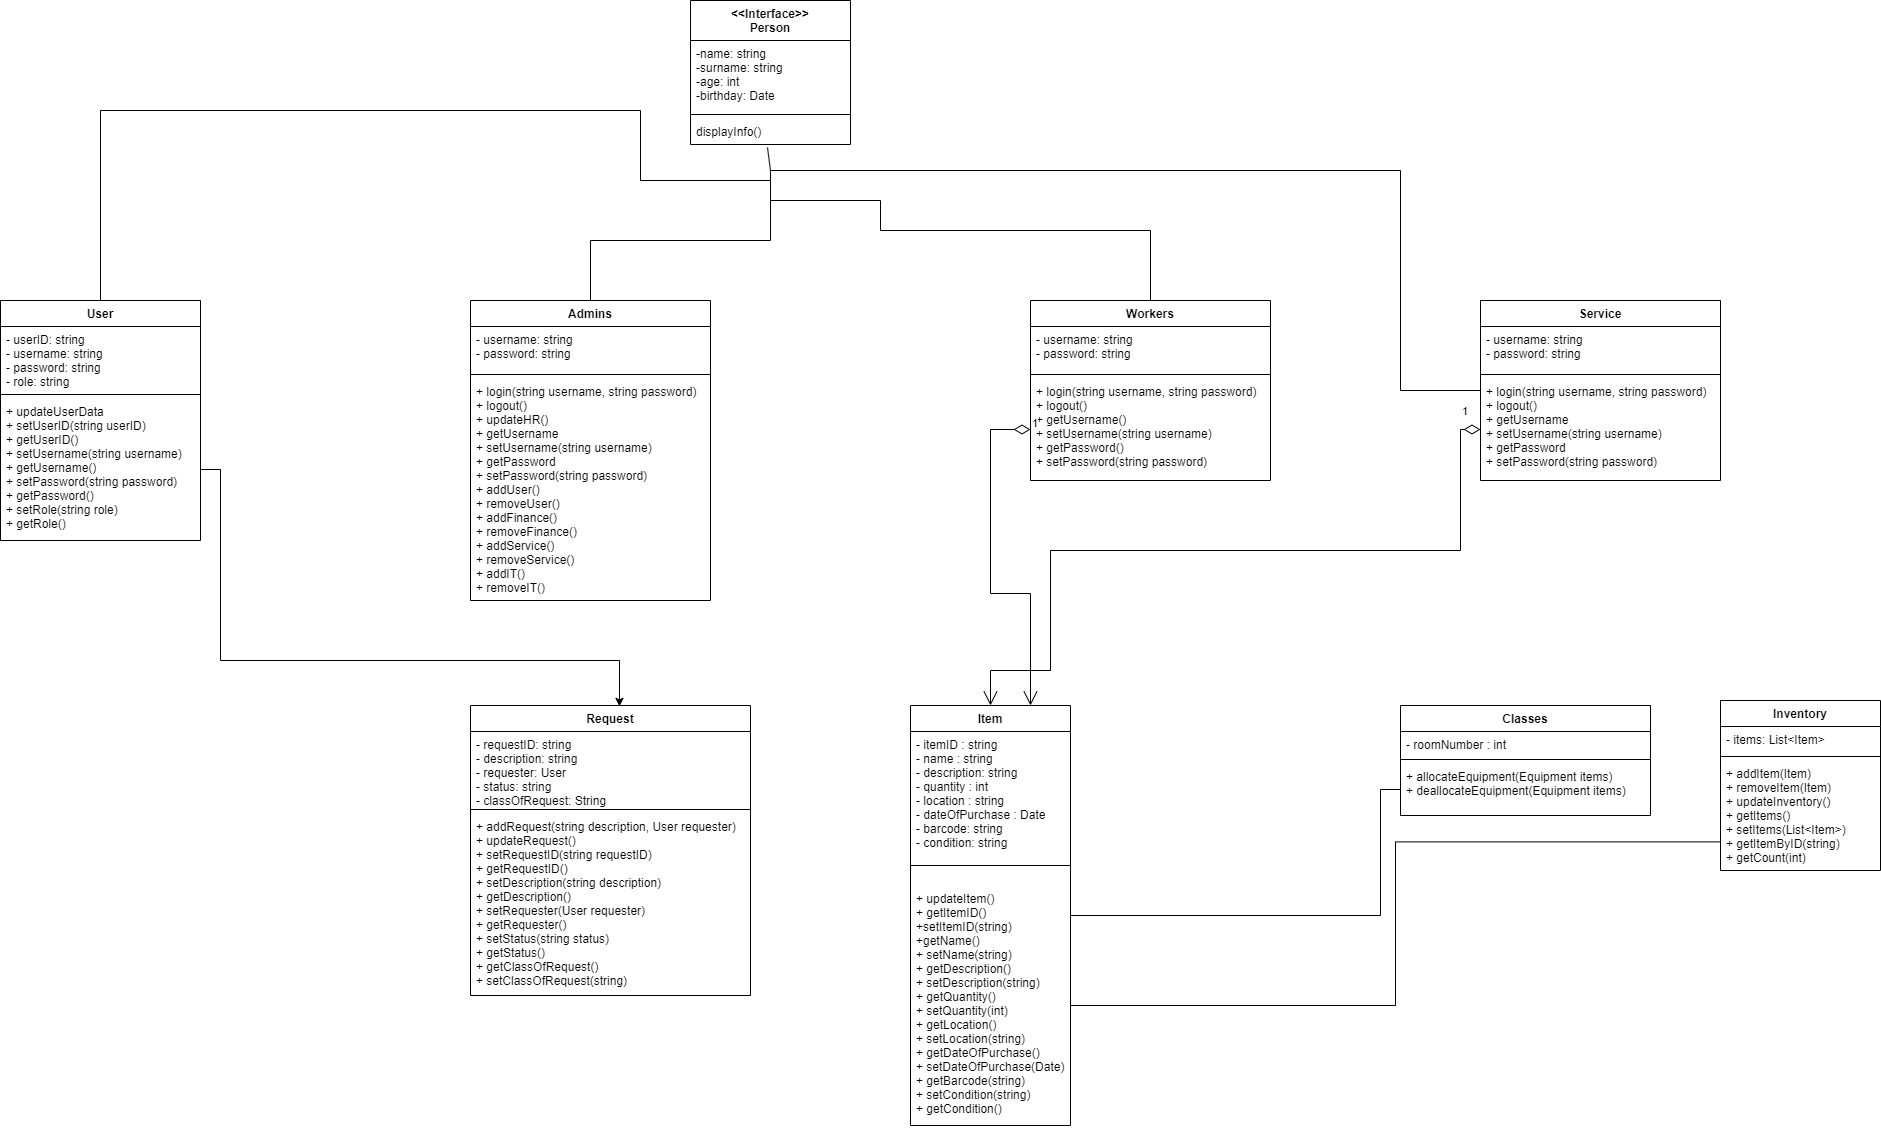

The diagram above was exported from draw.io. Its source (the exported page's mxGraphModel, read from the mxfile embedded in the PNG):
<mxGraphModel dx="3418" dy="1348" grid="1" gridSize="10" guides="1" tooltips="1" connect="1" arrows="1" fold="1" page="0" pageScale="1" pageWidth="850" pageHeight="1100" math="0" shadow="0">
  <root>
    <mxCell id="0" />
    <mxCell id="1" parent="0" />
    <mxCell id="B0GeCH7bmCUuXSdPK6wj-73" style="edgeStyle=orthogonalEdgeStyle;rounded=0;orthogonalLoop=1;jettySize=auto;html=1;endArrow=none;endFill=0;entryX=0;entryY=0.5;entryDx=0;entryDy=0;" parent="1" source="B0GeCH7bmCUuXSdPK6wj-10" target="B0GeCH7bmCUuXSdPK6wj-48" edge="1">
      <mxGeometry relative="1" as="geometry">
        <mxPoint x="-370" y="575" as="targetPoint" />
        <Array as="points">
          <mxPoint x="-520" y="575" />
          <mxPoint x="-520" y="449" />
        </Array>
      </mxGeometry>
    </mxCell>
    <mxCell id="B0GeCH7bmCUuXSdPK6wj-10" value="Item" style="swimlane;fontStyle=1;align=center;verticalAlign=top;childLayout=stackLayout;horizontal=1;startSize=26;horizontalStack=0;resizeParent=1;resizeParentMax=0;resizeLast=0;collapsible=1;marginBottom=0;" parent="1" vertex="1">
      <mxGeometry x="-990" y="365" width="160" height="420" as="geometry" />
    </mxCell>
    <mxCell id="B0GeCH7bmCUuXSdPK6wj-11" value="- itemID : string&#10;  - name : string&#10;  - description: string&#10;  - quantity : int&#10;  - location : string&#10;  - dateOfPurchase : Date&#10;- barcode: string&#10;- condition: string&#10;" style="text;strokeColor=none;fillColor=none;align=left;verticalAlign=top;spacingLeft=4;spacingRight=4;overflow=hidden;rotatable=0;points=[[0,0.5],[1,0.5]];portConstraint=eastwest;" parent="B0GeCH7bmCUuXSdPK6wj-10" vertex="1">
      <mxGeometry y="26" width="160" height="114" as="geometry" />
    </mxCell>
    <mxCell id="B0GeCH7bmCUuXSdPK6wj-12" value="" style="line;strokeWidth=1;fillColor=none;align=left;verticalAlign=middle;spacingTop=-1;spacingLeft=3;spacingRight=3;rotatable=0;labelPosition=right;points=[];portConstraint=eastwest;strokeColor=inherit;" parent="B0GeCH7bmCUuXSdPK6wj-10" vertex="1">
      <mxGeometry y="140" width="160" height="40" as="geometry" />
    </mxCell>
    <mxCell id="B0GeCH7bmCUuXSdPK6wj-13" value="+ updateItem()&#10;+ getItemID()&#10;+setItemID(string)&#10;  +getName()&#10;+ setName(string)&#10;+ getDescription()&#10;+ setDescription(string)&#10;+ getQuantity()&#10;+ setQuantity(int)&#10;+ getLocation()&#10;+ setLocation(string)&#10;+ getDateOfPurchase()&#10;+ setDateOfPurchase(Date)&#10;+ getBarcode(string)&#10;+ setCondition(string)&#10;+ getCondition()&#10;&#10;" style="text;strokeColor=none;fillColor=none;align=left;verticalAlign=top;spacingLeft=4;spacingRight=4;overflow=hidden;rotatable=0;points=[[0,0.5],[1,0.5]];portConstraint=eastwest;fontStyle=0" parent="B0GeCH7bmCUuXSdPK6wj-10" vertex="1">
      <mxGeometry y="180" width="160" height="240" as="geometry" />
    </mxCell>
    <mxCell id="B0GeCH7bmCUuXSdPK6wj-14" value="Inventory" style="swimlane;fontStyle=1;align=center;verticalAlign=top;childLayout=stackLayout;horizontal=1;startSize=26;horizontalStack=0;resizeParent=1;resizeParentMax=0;resizeLast=0;collapsible=1;marginBottom=0;" parent="1" vertex="1">
      <mxGeometry x="-180" y="360" width="160" height="170" as="geometry" />
    </mxCell>
    <mxCell id="B0GeCH7bmCUuXSdPK6wj-15" value="- items: List&lt;Item&gt;" style="text;strokeColor=none;fillColor=none;align=left;verticalAlign=top;spacingLeft=4;spacingRight=4;overflow=hidden;rotatable=0;points=[[0,0.5],[1,0.5]];portConstraint=eastwest;" parent="B0GeCH7bmCUuXSdPK6wj-14" vertex="1">
      <mxGeometry y="26" width="160" height="26" as="geometry" />
    </mxCell>
    <mxCell id="B0GeCH7bmCUuXSdPK6wj-16" value="" style="line;strokeWidth=1;fillColor=none;align=left;verticalAlign=middle;spacingTop=-1;spacingLeft=3;spacingRight=3;rotatable=0;labelPosition=right;points=[];portConstraint=eastwest;strokeColor=inherit;" parent="B0GeCH7bmCUuXSdPK6wj-14" vertex="1">
      <mxGeometry y="52" width="160" height="8" as="geometry" />
    </mxCell>
    <mxCell id="B0GeCH7bmCUuXSdPK6wj-17" value="+ addItem(Item)&#10;  + removeItem(Item) &#10;  + updateInventory() &#10;  + getItems()&#10;  + setItems(List&lt;Item&gt;)&#10;  + getItemByID(string)&#10;  + getCount(int)" style="text;strokeColor=none;fillColor=none;align=left;verticalAlign=top;spacingLeft=4;spacingRight=4;overflow=hidden;rotatable=0;points=[[0,0.5],[1,0.5]];portConstraint=eastwest;" parent="B0GeCH7bmCUuXSdPK6wj-14" vertex="1">
      <mxGeometry y="60" width="160" height="110" as="geometry" />
    </mxCell>
    <mxCell id="B0GeCH7bmCUuXSdPK6wj-56" style="edgeStyle=orthogonalEdgeStyle;rounded=0;orthogonalLoop=1;jettySize=auto;html=1;endArrow=none;endFill=0;exitX=0.5;exitY=0;exitDx=0;exitDy=0;" parent="1" source="B0GeCH7bmCUuXSdPK6wj-18" edge="1">
      <mxGeometry relative="1" as="geometry">
        <mxPoint x="-1130" y="-160" as="targetPoint" />
      </mxGeometry>
    </mxCell>
    <mxCell id="B0GeCH7bmCUuXSdPK6wj-18" value="Admins" style="swimlane;fontStyle=1;align=center;verticalAlign=top;childLayout=stackLayout;horizontal=1;startSize=26;horizontalStack=0;resizeParent=1;resizeParentMax=0;resizeLast=0;collapsible=1;marginBottom=0;" parent="1" vertex="1">
      <mxGeometry x="-1430" y="-40" width="240" height="300" as="geometry" />
    </mxCell>
    <mxCell id="B0GeCH7bmCUuXSdPK6wj-19" value="- username: string&#10;  - password: string" style="text;strokeColor=none;fillColor=none;align=left;verticalAlign=top;spacingLeft=4;spacingRight=4;overflow=hidden;rotatable=0;points=[[0,0.5],[1,0.5]];portConstraint=eastwest;" parent="B0GeCH7bmCUuXSdPK6wj-18" vertex="1">
      <mxGeometry y="26" width="240" height="44" as="geometry" />
    </mxCell>
    <mxCell id="B0GeCH7bmCUuXSdPK6wj-20" value="" style="line;strokeWidth=1;fillColor=none;align=left;verticalAlign=middle;spacingTop=-1;spacingLeft=3;spacingRight=3;rotatable=0;labelPosition=right;points=[];portConstraint=eastwest;strokeColor=inherit;" parent="B0GeCH7bmCUuXSdPK6wj-18" vertex="1">
      <mxGeometry y="70" width="240" height="8" as="geometry" />
    </mxCell>
    <mxCell id="B0GeCH7bmCUuXSdPK6wj-21" value="+ login(string username, string password)&#10;  + logout()&#10;  + updateHR()&#10;  + getUsername&#10;  + setUsername(string username)&#10;  + getPassword&#10;  + setPassword(string password)&#10;+ addUser()&#10;+ removeUser()&#10;+ addFinance()&#10;+ removeFinance()&#10;+ addService()&#10;+ removeService()&#10;+ addIT()&#10;+ removeIT()&#10;" style="text;strokeColor=none;fillColor=none;align=left;verticalAlign=top;spacingLeft=4;spacingRight=4;overflow=hidden;rotatable=0;points=[[0,0.5],[1,0.5]];portConstraint=eastwest;" parent="B0GeCH7bmCUuXSdPK6wj-18" vertex="1">
      <mxGeometry y="78" width="240" height="222" as="geometry" />
    </mxCell>
    <mxCell id="B0GeCH7bmCUuXSdPK6wj-57" style="edgeStyle=orthogonalEdgeStyle;rounded=0;orthogonalLoop=1;jettySize=auto;html=1;endArrow=none;endFill=0;" parent="1" source="B0GeCH7bmCUuXSdPK6wj-25" edge="1">
      <mxGeometry relative="1" as="geometry">
        <mxPoint x="-1130" y="-140" as="targetPoint" />
        <Array as="points">
          <mxPoint x="-750" y="-110" />
          <mxPoint x="-1020" y="-110" />
        </Array>
      </mxGeometry>
    </mxCell>
    <mxCell id="B0GeCH7bmCUuXSdPK6wj-25" value="Workers" style="swimlane;fontStyle=1;align=center;verticalAlign=top;childLayout=stackLayout;horizontal=1;startSize=26;horizontalStack=0;resizeParent=1;resizeParentMax=0;resizeLast=0;collapsible=1;marginBottom=0;" parent="1" vertex="1">
      <mxGeometry x="-870" y="-40" width="240" height="180" as="geometry" />
    </mxCell>
    <mxCell id="B0GeCH7bmCUuXSdPK6wj-26" value=" - username: string&#10;  - password: string" style="text;strokeColor=none;fillColor=none;align=left;verticalAlign=top;spacingLeft=4;spacingRight=4;overflow=hidden;rotatable=0;points=[[0,0.5],[1,0.5]];portConstraint=eastwest;" parent="B0GeCH7bmCUuXSdPK6wj-25" vertex="1">
      <mxGeometry y="26" width="240" height="44" as="geometry" />
    </mxCell>
    <mxCell id="B0GeCH7bmCUuXSdPK6wj-27" value="" style="line;strokeWidth=1;fillColor=none;align=left;verticalAlign=middle;spacingTop=-1;spacingLeft=3;spacingRight=3;rotatable=0;labelPosition=right;points=[];portConstraint=eastwest;strokeColor=inherit;" parent="B0GeCH7bmCUuXSdPK6wj-25" vertex="1">
      <mxGeometry y="70" width="240" height="8" as="geometry" />
    </mxCell>
    <mxCell id="B0GeCH7bmCUuXSdPK6wj-28" value="+ login(string username, string password)&#10;  + logout()&#10;+ getUsername()&#10;  + setUsername(string username)&#10;  + getPassword()&#10;  + setPassword(string password)" style="text;strokeColor=none;fillColor=none;align=left;verticalAlign=top;spacingLeft=4;spacingRight=4;overflow=hidden;rotatable=0;points=[[0,0.5],[1,0.5]];portConstraint=eastwest;" parent="B0GeCH7bmCUuXSdPK6wj-25" vertex="1">
      <mxGeometry y="78" width="240" height="102" as="geometry" />
    </mxCell>
    <mxCell id="B0GeCH7bmCUuXSdPK6wj-29" value="Request" style="swimlane;fontStyle=1;align=center;verticalAlign=top;childLayout=stackLayout;horizontal=1;startSize=26;horizontalStack=0;resizeParent=1;resizeParentMax=0;resizeLast=0;collapsible=1;marginBottom=0;" parent="1" vertex="1">
      <mxGeometry x="-1430" y="365" width="280" height="290" as="geometry" />
    </mxCell>
    <mxCell id="B0GeCH7bmCUuXSdPK6wj-30" value="- requestID: string&#10;  - description: string&#10;  - requester: User&#10;  - status: string&#10;- classOfRequest: String" style="text;strokeColor=none;fillColor=none;align=left;verticalAlign=top;spacingLeft=4;spacingRight=4;overflow=hidden;rotatable=0;points=[[0,0.5],[1,0.5]];portConstraint=eastwest;" parent="B0GeCH7bmCUuXSdPK6wj-29" vertex="1">
      <mxGeometry y="26" width="280" height="74" as="geometry" />
    </mxCell>
    <mxCell id="B0GeCH7bmCUuXSdPK6wj-31" value="" style="line;strokeWidth=1;fillColor=none;align=left;verticalAlign=middle;spacingTop=-1;spacingLeft=3;spacingRight=3;rotatable=0;labelPosition=right;points=[];portConstraint=eastwest;strokeColor=inherit;" parent="B0GeCH7bmCUuXSdPK6wj-29" vertex="1">
      <mxGeometry y="100" width="280" height="8" as="geometry" />
    </mxCell>
    <mxCell id="B0GeCH7bmCUuXSdPK6wj-32" value="+ addRequest(string description, User requester)&#10;  + updateRequest()&#10;  + setRequestID(string requestID)&#10;  + getRequestID()&#10;  + setDescription(string description)&#10;  + getDescription()&#10;  + setRequester(User requester)&#10;  + getRequester()&#10;  + setStatus(string status)&#10;  + getStatus()&#10;+ getClassOfRequest()&#10;+ setClassOfRequest(string)" style="text;strokeColor=none;fillColor=none;align=left;verticalAlign=top;spacingLeft=4;spacingRight=4;overflow=hidden;rotatable=0;points=[[0,0.5],[1,0.5]];portConstraint=eastwest;" parent="B0GeCH7bmCUuXSdPK6wj-29" vertex="1">
      <mxGeometry y="108" width="280" height="182" as="geometry" />
    </mxCell>
    <mxCell id="B0GeCH7bmCUuXSdPK6wj-58" style="edgeStyle=orthogonalEdgeStyle;rounded=0;orthogonalLoop=1;jettySize=auto;html=1;endArrow=none;endFill=0;" parent="1" source="B0GeCH7bmCUuXSdPK6wj-33" edge="1">
      <mxGeometry relative="1" as="geometry">
        <mxPoint x="-1130" y="-160" as="targetPoint" />
        <Array as="points">
          <mxPoint x="-500" y="50" />
          <mxPoint x="-500" y="-170" />
          <mxPoint x="-1130" y="-170" />
        </Array>
      </mxGeometry>
    </mxCell>
    <mxCell id="B0GeCH7bmCUuXSdPK6wj-33" value="Service" style="swimlane;fontStyle=1;align=center;verticalAlign=top;childLayout=stackLayout;horizontal=1;startSize=26;horizontalStack=0;resizeParent=1;resizeParentMax=0;resizeLast=0;collapsible=1;marginBottom=0;" parent="1" vertex="1">
      <mxGeometry x="-420" y="-40" width="240" height="180" as="geometry" />
    </mxCell>
    <mxCell id="B0GeCH7bmCUuXSdPK6wj-34" value="- username: string&#10;  - password: string" style="text;strokeColor=none;fillColor=none;align=left;verticalAlign=top;spacingLeft=4;spacingRight=4;overflow=hidden;rotatable=0;points=[[0,0.5],[1,0.5]];portConstraint=eastwest;" parent="B0GeCH7bmCUuXSdPK6wj-33" vertex="1">
      <mxGeometry y="26" width="240" height="44" as="geometry" />
    </mxCell>
    <mxCell id="B0GeCH7bmCUuXSdPK6wj-35" value="" style="line;strokeWidth=1;fillColor=none;align=left;verticalAlign=middle;spacingTop=-1;spacingLeft=3;spacingRight=3;rotatable=0;labelPosition=right;points=[];portConstraint=eastwest;strokeColor=inherit;" parent="B0GeCH7bmCUuXSdPK6wj-33" vertex="1">
      <mxGeometry y="70" width="240" height="8" as="geometry" />
    </mxCell>
    <mxCell id="B0GeCH7bmCUuXSdPK6wj-36" value="+ login(string username, string password)&#10;  + logout()&#10;  + getUsername&#10;  + setUsername(string username)&#10;  + getPassword&#10;  + setPassword(string password)" style="text;strokeColor=none;fillColor=none;align=left;verticalAlign=top;spacingLeft=4;spacingRight=4;overflow=hidden;rotatable=0;points=[[0,0.5],[1,0.5]];portConstraint=eastwest;" parent="B0GeCH7bmCUuXSdPK6wj-33" vertex="1">
      <mxGeometry y="78" width="240" height="102" as="geometry" />
    </mxCell>
    <mxCell id="B0GeCH7bmCUuXSdPK6wj-45" value="Classes" style="swimlane;fontStyle=1;align=center;verticalAlign=top;childLayout=stackLayout;horizontal=1;startSize=26;horizontalStack=0;resizeParent=1;resizeParentMax=0;resizeLast=0;collapsible=1;marginBottom=0;" parent="1" vertex="1">
      <mxGeometry x="-500" y="365" width="250" height="110" as="geometry" />
    </mxCell>
    <mxCell id="B0GeCH7bmCUuXSdPK6wj-46" value="- roomNumber : int" style="text;strokeColor=none;fillColor=none;align=left;verticalAlign=top;spacingLeft=4;spacingRight=4;overflow=hidden;rotatable=0;points=[[0,0.5],[1,0.5]];portConstraint=eastwest;" parent="B0GeCH7bmCUuXSdPK6wj-45" vertex="1">
      <mxGeometry y="26" width="250" height="24" as="geometry" />
    </mxCell>
    <mxCell id="B0GeCH7bmCUuXSdPK6wj-47" value="" style="line;strokeWidth=1;fillColor=none;align=left;verticalAlign=middle;spacingTop=-1;spacingLeft=3;spacingRight=3;rotatable=0;labelPosition=right;points=[];portConstraint=eastwest;strokeColor=inherit;" parent="B0GeCH7bmCUuXSdPK6wj-45" vertex="1">
      <mxGeometry y="50" width="250" height="8" as="geometry" />
    </mxCell>
    <mxCell id="B0GeCH7bmCUuXSdPK6wj-48" value="+ allocateEquipment(Equipment items)&#10;+ deallocateEquipment(Equipment items)" style="text;strokeColor=none;fillColor=none;align=left;verticalAlign=top;spacingLeft=4;spacingRight=4;overflow=hidden;rotatable=0;points=[[0,0.5],[1,0.5]];portConstraint=eastwest;" parent="B0GeCH7bmCUuXSdPK6wj-45" vertex="1">
      <mxGeometry y="58" width="250" height="52" as="geometry" />
    </mxCell>
    <mxCell id="B0GeCH7bmCUuXSdPK6wj-49" value="&lt;&lt;Interface&gt;&gt;&#10;Person" style="swimlane;fontStyle=1;align=center;verticalAlign=top;childLayout=stackLayout;horizontal=1;startSize=40;horizontalStack=0;resizeParent=1;resizeParentMax=0;resizeLast=0;collapsible=1;marginBottom=0;" parent="1" vertex="1">
      <mxGeometry x="-1210" y="-340" width="160" height="144" as="geometry" />
    </mxCell>
    <mxCell id="B0GeCH7bmCUuXSdPK6wj-50" value="-name: string&#10;-surname: string&#10;-age: int&#10;-birthday: Date&#10;" style="text;strokeColor=none;fillColor=none;align=left;verticalAlign=top;spacingLeft=4;spacingRight=4;overflow=hidden;rotatable=0;points=[[0,0.5],[1,0.5]];portConstraint=eastwest;" parent="B0GeCH7bmCUuXSdPK6wj-49" vertex="1">
      <mxGeometry y="40" width="160" height="70" as="geometry" />
    </mxCell>
    <mxCell id="B0GeCH7bmCUuXSdPK6wj-51" value="" style="line;strokeWidth=1;fillColor=none;align=left;verticalAlign=middle;spacingTop=-1;spacingLeft=3;spacingRight=3;rotatable=0;labelPosition=right;points=[];portConstraint=eastwest;strokeColor=inherit;" parent="B0GeCH7bmCUuXSdPK6wj-49" vertex="1">
      <mxGeometry y="110" width="160" height="8" as="geometry" />
    </mxCell>
    <mxCell id="B0GeCH7bmCUuXSdPK6wj-52" value="displayInfo()" style="text;strokeColor=none;fillColor=none;align=left;verticalAlign=top;spacingLeft=4;spacingRight=4;overflow=hidden;rotatable=0;points=[[0,0.5],[1,0.5]];portConstraint=eastwest;" parent="B0GeCH7bmCUuXSdPK6wj-49" vertex="1">
      <mxGeometry y="118" width="160" height="26" as="geometry" />
    </mxCell>
    <mxCell id="B0GeCH7bmCUuXSdPK6wj-71" style="edgeStyle=orthogonalEdgeStyle;rounded=0;orthogonalLoop=1;jettySize=auto;html=1;endArrow=none;endFill=0;" parent="1" source="B0GeCH7bmCUuXSdPK6wj-67" edge="1">
      <mxGeometry relative="1" as="geometry">
        <mxPoint x="-1130" y="-160" as="targetPoint" />
        <Array as="points">
          <mxPoint x="-1800" y="-230" />
          <mxPoint x="-1260" y="-230" />
          <mxPoint x="-1260" y="-160" />
        </Array>
      </mxGeometry>
    </mxCell>
    <mxCell id="B0GeCH7bmCUuXSdPK6wj-67" value="User" style="swimlane;fontStyle=1;align=center;verticalAlign=top;childLayout=stackLayout;horizontal=1;startSize=26;horizontalStack=0;resizeParent=1;resizeParentMax=0;resizeLast=0;collapsible=1;marginBottom=0;" parent="1" vertex="1">
      <mxGeometry x="-1900" y="-40" width="200" height="240" as="geometry" />
    </mxCell>
    <mxCell id="B0GeCH7bmCUuXSdPK6wj-68" value="- userID: string&#10;- username: string&#10;- password: string&#10;- role: string" style="text;strokeColor=none;fillColor=none;align=left;verticalAlign=top;spacingLeft=4;spacingRight=4;overflow=hidden;rotatable=0;points=[[0,0.5],[1,0.5]];portConstraint=eastwest;" parent="B0GeCH7bmCUuXSdPK6wj-67" vertex="1">
      <mxGeometry y="26" width="200" height="64" as="geometry" />
    </mxCell>
    <mxCell id="B0GeCH7bmCUuXSdPK6wj-69" value="" style="line;strokeWidth=1;fillColor=none;align=left;verticalAlign=middle;spacingTop=-1;spacingLeft=3;spacingRight=3;rotatable=0;labelPosition=right;points=[];portConstraint=eastwest;strokeColor=inherit;" parent="B0GeCH7bmCUuXSdPK6wj-67" vertex="1">
      <mxGeometry y="90" width="200" height="8" as="geometry" />
    </mxCell>
    <mxCell id="B0GeCH7bmCUuXSdPK6wj-70" value="+ updateUserData&#10;+ setUserID(string userID)&#10;+ getUserID()&#10;+ setUsername(string username)&#10;+ getUsername()&#10;+ setPassword(string password)&#10;+ getPassword()&#10;+ setRole(string role)&#10;+ getRole()" style="text;strokeColor=none;fillColor=none;align=left;verticalAlign=top;spacingLeft=4;spacingRight=4;overflow=hidden;rotatable=0;points=[[0,0.5],[1,0.5]];portConstraint=eastwest;" parent="B0GeCH7bmCUuXSdPK6wj-67" vertex="1">
      <mxGeometry y="98" width="200" height="142" as="geometry" />
    </mxCell>
    <mxCell id="B0GeCH7bmCUuXSdPK6wj-74" style="edgeStyle=orthogonalEdgeStyle;rounded=0;orthogonalLoop=1;jettySize=auto;html=1;endArrow=none;endFill=0;entryX=-0.004;entryY=0.74;entryDx=0;entryDy=0;entryPerimeter=0;" parent="1" source="B0GeCH7bmCUuXSdPK6wj-13" target="B0GeCH7bmCUuXSdPK6wj-17" edge="1">
      <mxGeometry relative="1" as="geometry">
        <mxPoint x="-250" y="530" as="targetPoint" />
      </mxGeometry>
    </mxCell>
    <mxCell id="B0GeCH7bmCUuXSdPK6wj-76" value="1" style="endArrow=open;html=1;endSize=12;startArrow=diamondThin;startSize=14;startFill=0;edgeStyle=orthogonalEdgeStyle;align=left;verticalAlign=bottom;rounded=0;exitX=0;exitY=0.5;exitDx=0;exitDy=0;entryX=0.75;entryY=0;entryDx=0;entryDy=0;" parent="1" source="B0GeCH7bmCUuXSdPK6wj-28" target="B0GeCH7bmCUuXSdPK6wj-10" edge="1">
      <mxGeometry x="-1" y="3" relative="1" as="geometry">
        <mxPoint x="-1050" y="200" as="sourcePoint" />
        <mxPoint x="-890" y="200" as="targetPoint" />
        <Array as="points">
          <mxPoint x="-910" y="89" />
          <mxPoint x="-910" y="253" />
          <mxPoint x="-870" y="253" />
        </Array>
      </mxGeometry>
    </mxCell>
    <mxCell id="B0GeCH7bmCUuXSdPK6wj-79" value="1" style="endArrow=open;html=1;endSize=12;startArrow=diamondThin;startSize=14;startFill=0;edgeStyle=orthogonalEdgeStyle;align=left;verticalAlign=bottom;rounded=0;exitX=0;exitY=0.5;exitDx=0;exitDy=0;entryX=0.5;entryY=0;entryDx=0;entryDy=0;" parent="1" source="B0GeCH7bmCUuXSdPK6wj-36" target="B0GeCH7bmCUuXSdPK6wj-10" edge="1">
      <mxGeometry x="-0.9478" y="9" relative="1" as="geometry">
        <mxPoint x="-910" y="310" as="sourcePoint" />
        <mxPoint x="-750" y="310" as="targetPoint" />
        <Array as="points">
          <mxPoint x="-440" y="89" />
          <mxPoint x="-440" y="210" />
          <mxPoint x="-850" y="210" />
          <mxPoint x="-850" y="330" />
          <mxPoint x="-910" y="330" />
        </Array>
        <mxPoint x="-9" y="-9" as="offset" />
      </mxGeometry>
    </mxCell>
    <mxCell id="DyYtUMKqmAz7KBz8TViC-2" value="" style="endArrow=classic;html=1;rounded=0;edgeStyle=orthogonalEdgeStyle;exitX=1;exitY=0.5;exitDx=0;exitDy=0;entryX=0.532;entryY=0.003;entryDx=0;entryDy=0;entryPerimeter=0;" edge="1" parent="1" source="B0GeCH7bmCUuXSdPK6wj-70" target="B0GeCH7bmCUuXSdPK6wj-29">
      <mxGeometry width="50" height="50" relative="1" as="geometry">
        <mxPoint x="-1800" y="300" as="sourcePoint" />
        <mxPoint x="-1280" y="320" as="targetPoint" />
        <Array as="points">
          <mxPoint x="-1680" y="129" />
          <mxPoint x="-1680" y="320" />
          <mxPoint x="-1281" y="320" />
        </Array>
      </mxGeometry>
    </mxCell>
    <mxCell id="DyYtUMKqmAz7KBz8TViC-3" value="" style="endArrow=none;html=1;rounded=0;entryX=0.481;entryY=1.115;entryDx=0;entryDy=0;entryPerimeter=0;" edge="1" parent="1" target="B0GeCH7bmCUuXSdPK6wj-52">
      <mxGeometry width="50" height="50" relative="1" as="geometry">
        <mxPoint x="-1130" y="-170" as="sourcePoint" />
        <mxPoint x="-1050" y="-100" as="targetPoint" />
      </mxGeometry>
    </mxCell>
  </root>
</mxGraphModel>